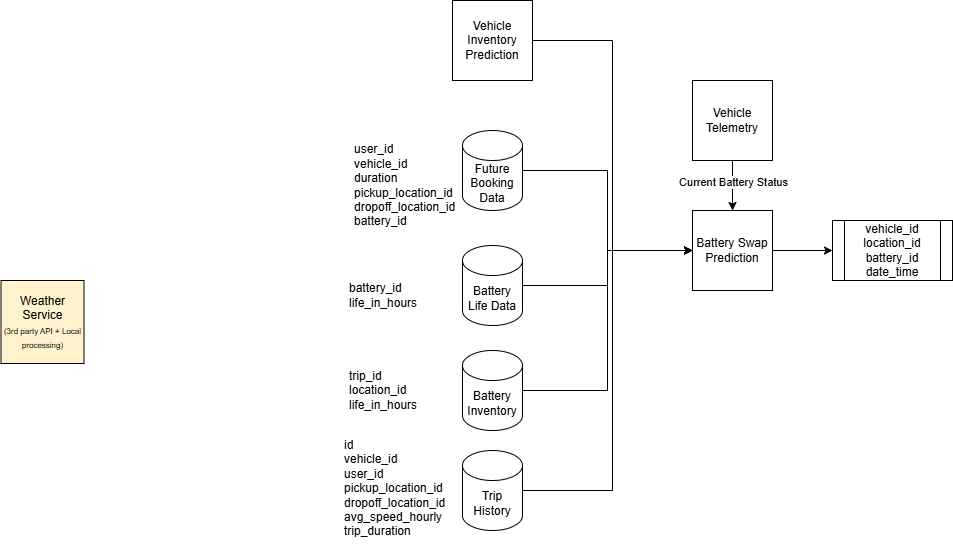

The diagram above was exported from draw.io. Its source (the exported page's mxGraphModel, read from the mxfile embedded in the PNG):
<mxGraphModel dx="1042" dy="527" grid="1" gridSize="10" guides="1" tooltips="1" connect="1" arrows="1" fold="1" page="1" pageScale="1" pageWidth="1100" pageHeight="850" math="0" shadow="0">
  <root>
    <mxCell id="0" />
    <mxCell id="1" parent="0" />
    <mxCell id="G2kHUMy2s_A1rXVzSzkv-10" style="edgeStyle=orthogonalEdgeStyle;rounded=0;orthogonalLoop=1;jettySize=auto;html=1;" edge="1" parent="1" source="Xihjsujuk9kxqO6jnKrk-14">
      <mxGeometry relative="1" as="geometry">
        <mxPoint x="760" y="330" as="targetPoint" />
        <Array as="points">
          <mxPoint x="680" y="570" />
          <mxPoint x="680" y="330" />
        </Array>
      </mxGeometry>
    </mxCell>
    <mxCell id="Xihjsujuk9kxqO6jnKrk-14" value="Trip History" style="shape=cylinder3;whiteSpace=wrap;html=1;boundedLbl=1;backgroundOutline=1;size=15;" vertex="1" parent="1">
      <mxGeometry x="530" y="530" width="60" height="80" as="geometry" />
    </mxCell>
    <mxCell id="Xihjsujuk9kxqO6jnKrk-15" value="id&lt;div&gt;vehicle_id&lt;/div&gt;&lt;div&gt;user_id&lt;/div&gt;&lt;div&gt;pickup_location_id&lt;/div&gt;&lt;div&gt;dropoff_location_id&lt;/div&gt;&lt;div&gt;avg_speed_hourly&lt;/div&gt;&lt;div&gt;trip_duration&lt;/div&gt;&lt;div&gt;&lt;br&gt;&lt;/div&gt;" style="text;html=1;whiteSpace=wrap;strokeColor=none;fillColor=none;align=left;verticalAlign=middle;rounded=0;" vertex="1" parent="1">
      <mxGeometry x="410" y="560" width="60" height="30" as="geometry" />
    </mxCell>
    <mxCell id="KCSD1WyMIRjB-zEFev-T-1" value="Weather Service&lt;div&gt;&lt;font style=&quot;font-size: 8px;&quot;&gt;(3rd party API + Local processing)&lt;/font&gt;&lt;/div&gt;" style="whiteSpace=wrap;html=1;aspect=fixed;fillColor=#FFF2CC;" vertex="1" parent="1">
      <mxGeometry x="68.5" y="360" width="83" height="83" as="geometry" />
    </mxCell>
    <mxCell id="G2kHUMy2s_A1rXVzSzkv-6" style="edgeStyle=orthogonalEdgeStyle;rounded=0;orthogonalLoop=1;jettySize=auto;html=1;entryX=0;entryY=0.5;entryDx=0;entryDy=0;" edge="1" parent="1" source="KCSD1WyMIRjB-zEFev-T-2" target="G2kHUMy2s_A1rXVzSzkv-5">
      <mxGeometry relative="1" as="geometry" />
    </mxCell>
    <mxCell id="KCSD1WyMIRjB-zEFev-T-2" value="Vehicle Inventory Prediction" style="whiteSpace=wrap;html=1;aspect=fixed;" vertex="1" parent="1">
      <mxGeometry x="520" y="80" width="80" height="80" as="geometry" />
    </mxCell>
    <mxCell id="G2kHUMy2s_A1rXVzSzkv-8" style="edgeStyle=orthogonalEdgeStyle;rounded=0;orthogonalLoop=1;jettySize=auto;html=1;" edge="1" parent="1" source="KCSD1WyMIRjB-zEFev-T-4">
      <mxGeometry relative="1" as="geometry">
        <mxPoint x="760" y="330" as="targetPoint" />
      </mxGeometry>
    </mxCell>
    <mxCell id="KCSD1WyMIRjB-zEFev-T-4" value="Battery Life Data" style="shape=cylinder3;whiteSpace=wrap;html=1;boundedLbl=1;backgroundOutline=1;size=15;" vertex="1" parent="1">
      <mxGeometry x="530" y="325" width="60" height="80" as="geometry" />
    </mxCell>
    <mxCell id="KCSD1WyMIRjB-zEFev-T-5" value="battery_id&lt;div&gt;life_in_hours&lt;/div&gt;" style="text;html=1;whiteSpace=wrap;strokeColor=none;fillColor=none;align=left;verticalAlign=middle;rounded=0;" vertex="1" parent="1">
      <mxGeometry x="415" y="360" width="60" height="30" as="geometry" />
    </mxCell>
    <mxCell id="G2kHUMy2s_A1rXVzSzkv-9" style="edgeStyle=orthogonalEdgeStyle;rounded=0;orthogonalLoop=1;jettySize=auto;html=1;entryX=0;entryY=0.5;entryDx=0;entryDy=0;" edge="1" parent="1" source="G2kHUMy2s_A1rXVzSzkv-1" target="G2kHUMy2s_A1rXVzSzkv-5">
      <mxGeometry relative="1" as="geometry" />
    </mxCell>
    <mxCell id="G2kHUMy2s_A1rXVzSzkv-1" value="Battery Inventory" style="shape=cylinder3;whiteSpace=wrap;html=1;boundedLbl=1;backgroundOutline=1;size=15;" vertex="1" parent="1">
      <mxGeometry x="530" y="430" width="60" height="80" as="geometry" />
    </mxCell>
    <mxCell id="G2kHUMy2s_A1rXVzSzkv-2" value="trip_id&lt;div&gt;location_id&lt;/div&gt;&lt;div&gt;life_in_hours&lt;/div&gt;" style="text;html=1;whiteSpace=wrap;strokeColor=none;fillColor=none;align=left;verticalAlign=middle;rounded=0;" vertex="1" parent="1">
      <mxGeometry x="415" y="455" width="60" height="30" as="geometry" />
    </mxCell>
    <mxCell id="G2kHUMy2s_A1rXVzSzkv-7" style="edgeStyle=orthogonalEdgeStyle;rounded=0;orthogonalLoop=1;jettySize=auto;html=1;entryX=0;entryY=0.5;entryDx=0;entryDy=0;" edge="1" parent="1" source="G2kHUMy2s_A1rXVzSzkv-3" target="G2kHUMy2s_A1rXVzSzkv-5">
      <mxGeometry relative="1" as="geometry" />
    </mxCell>
    <mxCell id="G2kHUMy2s_A1rXVzSzkv-3" value="Future Booking Data" style="shape=cylinder3;whiteSpace=wrap;html=1;boundedLbl=1;backgroundOutline=1;size=15;" vertex="1" parent="1">
      <mxGeometry x="530" y="210" width="60" height="80" as="geometry" />
    </mxCell>
    <mxCell id="G2kHUMy2s_A1rXVzSzkv-4" value="&lt;div&gt;user_id&lt;/div&gt;vehicle_id&lt;div&gt;duration&lt;/div&gt;&lt;div&gt;pickup_location_id&lt;/div&gt;&lt;div&gt;dropoff_location_id&lt;/div&gt;&lt;div&gt;battery_id&lt;/div&gt;" style="text;html=1;whiteSpace=wrap;strokeColor=none;fillColor=none;align=left;verticalAlign=middle;rounded=0;" vertex="1" parent="1">
      <mxGeometry x="420" y="250" width="60" height="30" as="geometry" />
    </mxCell>
    <mxCell id="G2kHUMy2s_A1rXVzSzkv-12" value="" style="edgeStyle=orthogonalEdgeStyle;rounded=0;orthogonalLoop=1;jettySize=auto;html=1;" edge="1" parent="1" source="G2kHUMy2s_A1rXVzSzkv-5" target="G2kHUMy2s_A1rXVzSzkv-11">
      <mxGeometry relative="1" as="geometry" />
    </mxCell>
    <mxCell id="G2kHUMy2s_A1rXVzSzkv-5" value="Battery Swap Prediction" style="whiteSpace=wrap;html=1;aspect=fixed;" vertex="1" parent="1">
      <mxGeometry x="760" y="290" width="80" height="80" as="geometry" />
    </mxCell>
    <mxCell id="G2kHUMy2s_A1rXVzSzkv-11" value="vehicle_id&lt;div&gt;location_id&lt;/div&gt;&lt;div&gt;battery_id&lt;/div&gt;&lt;div&gt;date_time&lt;/div&gt;" style="shape=process;whiteSpace=wrap;html=1;backgroundOutline=1;" vertex="1" parent="1">
      <mxGeometry x="900" y="300" width="120" height="60" as="geometry" />
    </mxCell>
    <mxCell id="G2kHUMy2s_A1rXVzSzkv-14" style="edgeStyle=orthogonalEdgeStyle;rounded=0;orthogonalLoop=1;jettySize=auto;html=1;entryX=0.5;entryY=0;entryDx=0;entryDy=0;" edge="1" parent="1" source="G2kHUMy2s_A1rXVzSzkv-13" target="G2kHUMy2s_A1rXVzSzkv-5">
      <mxGeometry relative="1" as="geometry" />
    </mxCell>
    <mxCell id="G2kHUMy2s_A1rXVzSzkv-15" value="Current Battery Status" style="edgeLabel;html=1;align=center;verticalAlign=middle;resizable=0;points=[];" vertex="1" connectable="0" parent="G2kHUMy2s_A1rXVzSzkv-14">
      <mxGeometry x="-0.152" relative="1" as="geometry">
        <mxPoint as="offset" />
      </mxGeometry>
    </mxCell>
    <mxCell id="G2kHUMy2s_A1rXVzSzkv-13" value="Vehicle Telemetry" style="whiteSpace=wrap;html=1;aspect=fixed;" vertex="1" parent="1">
      <mxGeometry x="760" y="160" width="80" height="80" as="geometry" />
    </mxCell>
  </root>
</mxGraphModel>